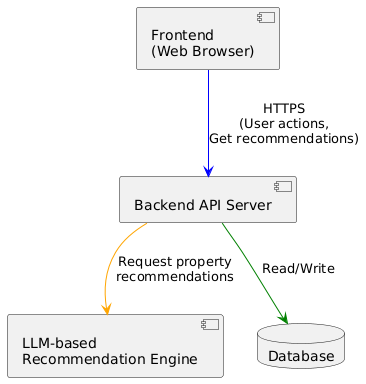

The diagram above was rendered by PlantUML. Its source (embedded in the PNG):
@startuml
' Component Diagram for Vacation Rental Platform

component "Frontend\n(Web Browser)" as Frontend
component "Backend API Server" as Backend
component "LLM-based\nRecommendation Engine" as LLM
database "Database" as DB

Frontend -[#blue]-> Backend : HTTPS\n(User actions,\nGet recommendations)
Backend -[#green]-> DB : Read/Write
Backend -[#orange]-> LLM : Request property\nrecommendations
@enduml